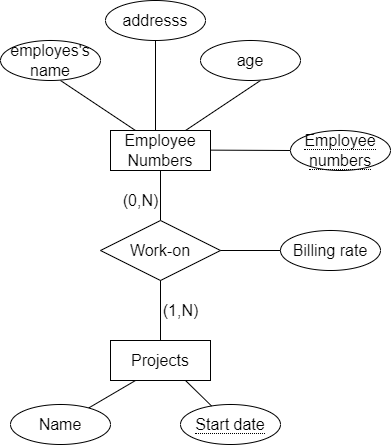

The diagram above was exported from draw.io. Its source (the exported page's mxGraphModel, read from the mxfile embedded in the PNG):
<mxGraphModel dx="1221" dy="688" grid="1" gridSize="10" guides="1" tooltips="1" connect="1" arrows="1" fold="1" page="1" pageScale="1" pageWidth="827" pageHeight="1169" math="0" shadow="0">
  <root>
    <mxCell id="WIyWlLk6GJQsqaUBKTNV-0" />
    <mxCell id="WIyWlLk6GJQsqaUBKTNV-1" parent="WIyWlLk6GJQsqaUBKTNV-0" />
    <mxCell id="GKEES3WFUCyR3Wu0MyRL-4" value="Employee Numbers" style="whiteSpace=wrap;html=1;align=center;fontSize=16;" parent="WIyWlLk6GJQsqaUBKTNV-1" vertex="1">
      <mxGeometry x="220" y="270" width="100" height="40" as="geometry" />
    </mxCell>
    <mxCell id="GKEES3WFUCyR3Wu0MyRL-7" value="" style="endArrow=none;html=1;rounded=0;fontSize=12;startSize=8;endSize=8;curved=1;" parent="WIyWlLk6GJQsqaUBKTNV-1" edge="1">
      <mxGeometry relative="1" as="geometry">
        <mxPoint x="320" y="289.63" as="sourcePoint" />
        <mxPoint x="400" y="290" as="targetPoint" />
      </mxGeometry>
    </mxCell>
    <mxCell id="GKEES3WFUCyR3Wu0MyRL-10" value="&lt;span style=&quot;border-bottom: 1px dotted&quot;&gt;Employee numbers&lt;/span&gt;" style="ellipse;whiteSpace=wrap;html=1;align=center;fontSize=16;" parent="WIyWlLk6GJQsqaUBKTNV-1" vertex="1">
      <mxGeometry x="400" y="270" width="100" height="40" as="geometry" />
    </mxCell>
    <mxCell id="GKEES3WFUCyR3Wu0MyRL-11" value="" style="endArrow=none;html=1;rounded=0;fontSize=12;startSize=8;endSize=8;curved=1;entryX=0.25;entryY=0;entryDx=0;entryDy=0;" parent="WIyWlLk6GJQsqaUBKTNV-1" target="GKEES3WFUCyR3Wu0MyRL-4" edge="1">
      <mxGeometry relative="1" as="geometry">
        <mxPoint x="170" y="220" as="sourcePoint" />
        <mxPoint x="330" y="220" as="targetPoint" />
      </mxGeometry>
    </mxCell>
    <mxCell id="GKEES3WFUCyR3Wu0MyRL-12" value="employes's name" style="ellipse;whiteSpace=wrap;html=1;align=center;fontSize=16;" parent="WIyWlLk6GJQsqaUBKTNV-1" vertex="1">
      <mxGeometry x="110" y="180" width="100" height="40" as="geometry" />
    </mxCell>
    <mxCell id="GKEES3WFUCyR3Wu0MyRL-14" value="" style="endArrow=none;html=1;rounded=0;fontSize=12;startSize=8;endSize=8;curved=1;entryX=0.45;entryY=0;entryDx=0;entryDy=0;entryPerimeter=0;exitX=0.5;exitY=1;exitDx=0;exitDy=0;" parent="WIyWlLk6GJQsqaUBKTNV-1" source="GKEES3WFUCyR3Wu0MyRL-15" target="GKEES3WFUCyR3Wu0MyRL-4" edge="1">
      <mxGeometry relative="1" as="geometry">
        <mxPoint x="275" y="180" as="sourcePoint" />
        <mxPoint x="350" y="230" as="targetPoint" />
      </mxGeometry>
    </mxCell>
    <mxCell id="GKEES3WFUCyR3Wu0MyRL-15" value="addresss" style="ellipse;whiteSpace=wrap;html=1;align=center;fontSize=16;" parent="WIyWlLk6GJQsqaUBKTNV-1" vertex="1">
      <mxGeometry x="215" y="140" width="100" height="40" as="geometry" />
    </mxCell>
    <mxCell id="GKEES3WFUCyR3Wu0MyRL-16" value="" style="endArrow=none;html=1;rounded=0;fontSize=12;startSize=8;endSize=8;curved=1;entryX=0.75;entryY=0;entryDx=0;entryDy=0;" parent="WIyWlLk6GJQsqaUBKTNV-1" target="GKEES3WFUCyR3Wu0MyRL-4" edge="1">
      <mxGeometry relative="1" as="geometry">
        <mxPoint x="370" y="220" as="sourcePoint" />
        <mxPoint x="445" y="270" as="targetPoint" />
      </mxGeometry>
    </mxCell>
    <mxCell id="GKEES3WFUCyR3Wu0MyRL-17" value="age" style="ellipse;whiteSpace=wrap;html=1;align=center;fontSize=16;" parent="WIyWlLk6GJQsqaUBKTNV-1" vertex="1">
      <mxGeometry x="310" y="180" width="100" height="40" as="geometry" />
    </mxCell>
    <mxCell id="GKEES3WFUCyR3Wu0MyRL-18" value="Projects" style="whiteSpace=wrap;html=1;align=center;fontSize=16;" parent="WIyWlLk6GJQsqaUBKTNV-1" vertex="1">
      <mxGeometry x="220" y="480" width="100" height="40" as="geometry" />
    </mxCell>
    <mxCell id="GKEES3WFUCyR3Wu0MyRL-21" value="" style="endArrow=none;html=1;rounded=0;fontSize=12;startSize=8;endSize=8;curved=1;exitX=0.5;exitY=1;exitDx=0;exitDy=0;" parent="WIyWlLk6GJQsqaUBKTNV-1" source="GKEES3WFUCyR3Wu0MyRL-4" target="GKEES3WFUCyR3Wu0MyRL-22" edge="1">
      <mxGeometry relative="1" as="geometry">
        <mxPoint x="220" y="380" as="sourcePoint" />
        <mxPoint x="270" y="370" as="targetPoint" />
      </mxGeometry>
    </mxCell>
    <mxCell id="GKEES3WFUCyR3Wu0MyRL-22" value="Work-on" style="shape=rhombus;perimeter=rhombusPerimeter;whiteSpace=wrap;html=1;align=center;fontSize=16;" parent="WIyWlLk6GJQsqaUBKTNV-1" vertex="1">
      <mxGeometry x="209.9999999999999" y="360" width="120" height="60" as="geometry" />
    </mxCell>
    <mxCell id="GKEES3WFUCyR3Wu0MyRL-24" value="" style="endArrow=none;html=1;rounded=0;fontSize=12;startSize=8;endSize=8;curved=1;exitX=0.5;exitY=1;exitDx=0;exitDy=0;entryX=0.5;entryY=0;entryDx=0;entryDy=0;" parent="WIyWlLk6GJQsqaUBKTNV-1" source="GKEES3WFUCyR3Wu0MyRL-22" target="GKEES3WFUCyR3Wu0MyRL-18" edge="1">
      <mxGeometry relative="1" as="geometry">
        <mxPoint x="220" y="380" as="sourcePoint" />
        <mxPoint x="380" y="380" as="targetPoint" />
      </mxGeometry>
    </mxCell>
    <mxCell id="GKEES3WFUCyR3Wu0MyRL-25" value="" style="endArrow=none;html=1;rounded=0;fontSize=12;startSize=8;endSize=8;curved=1;exitX=0.25;exitY=1;exitDx=0;exitDy=0;" parent="WIyWlLk6GJQsqaUBKTNV-1" source="GKEES3WFUCyR3Wu0MyRL-18" target="GKEES3WFUCyR3Wu0MyRL-26" edge="1">
      <mxGeometry relative="1" as="geometry">
        <mxPoint x="230" y="540" as="sourcePoint" />
        <mxPoint x="180" y="560" as="targetPoint" />
      </mxGeometry>
    </mxCell>
    <mxCell id="GKEES3WFUCyR3Wu0MyRL-26" value="Name" style="ellipse;whiteSpace=wrap;html=1;align=center;fontSize=16;" parent="WIyWlLk6GJQsqaUBKTNV-1" vertex="1">
      <mxGeometry x="120.00000000000011" y="544" width="100" height="40" as="geometry" />
    </mxCell>
    <mxCell id="GKEES3WFUCyR3Wu0MyRL-27" value="&lt;span style=&quot;border-bottom: 1px dotted&quot;&gt;Start date&lt;/span&gt;" style="ellipse;whiteSpace=wrap;html=1;align=center;fontSize=16;" parent="WIyWlLk6GJQsqaUBKTNV-1" vertex="1">
      <mxGeometry x="290" y="544" width="100" height="40" as="geometry" />
    </mxCell>
    <mxCell id="GKEES3WFUCyR3Wu0MyRL-28" value="" style="endArrow=none;html=1;rounded=0;fontSize=12;startSize=8;endSize=8;curved=1;exitX=0.75;exitY=1;exitDx=0;exitDy=0;" parent="WIyWlLk6GJQsqaUBKTNV-1" source="GKEES3WFUCyR3Wu0MyRL-18" target="GKEES3WFUCyR3Wu0MyRL-27" edge="1">
      <mxGeometry relative="1" as="geometry">
        <mxPoint x="220" y="410" as="sourcePoint" />
        <mxPoint x="380" y="410" as="targetPoint" />
      </mxGeometry>
    </mxCell>
    <mxCell id="GKEES3WFUCyR3Wu0MyRL-29" value="(0,N)" style="text;html=1;align=center;verticalAlign=middle;resizable=0;points=[];autosize=1;strokeColor=none;fillColor=none;fontSize=16;" parent="WIyWlLk6GJQsqaUBKTNV-1" vertex="1">
      <mxGeometry x="220" y="325" width="60" height="30" as="geometry" />
    </mxCell>
    <mxCell id="GKEES3WFUCyR3Wu0MyRL-30" value="(1,N)" style="text;html=1;align=center;verticalAlign=middle;resizable=0;points=[];autosize=1;strokeColor=none;fillColor=none;fontSize=16;" parent="WIyWlLk6GJQsqaUBKTNV-1" vertex="1">
      <mxGeometry x="260" y="435" width="60" height="30" as="geometry" />
    </mxCell>
    <mxCell id="GKEES3WFUCyR3Wu0MyRL-31" value="" style="line;strokeWidth=1;rotatable=0;dashed=0;labelPosition=right;align=left;verticalAlign=middle;spacingTop=0;spacingLeft=6;points=[];portConstraint=eastwest;fontSize=16;" parent="WIyWlLk6GJQsqaUBKTNV-1" vertex="1">
      <mxGeometry x="330" y="385" width="60" height="10" as="geometry" />
    </mxCell>
    <mxCell id="GKEES3WFUCyR3Wu0MyRL-32" value="Billing rate" style="ellipse;whiteSpace=wrap;html=1;align=center;fontSize=16;" parent="WIyWlLk6GJQsqaUBKTNV-1" vertex="1">
      <mxGeometry x="390" y="370" width="100" height="40" as="geometry" />
    </mxCell>
  </root>
</mxGraphModel>